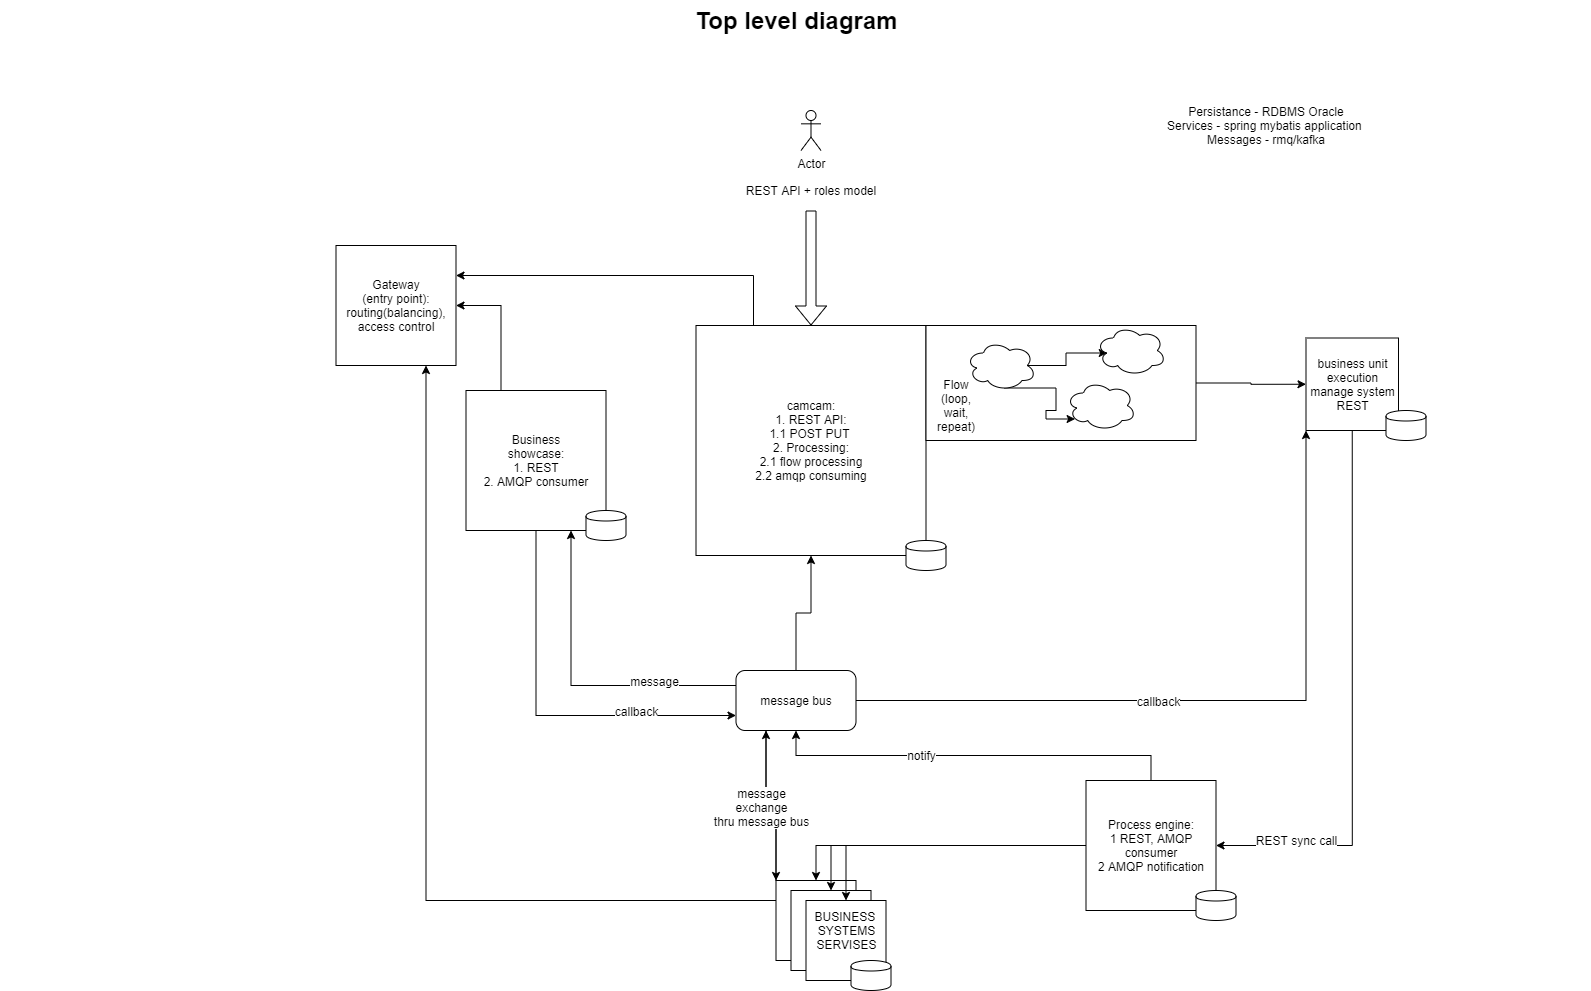

The diagram above was exported from draw.io. Its source (the exported page's mxGraphModel, read from the mxfile embedded in the PNG):
<mxGraphModel dx="3303.5" dy="588" grid="1" gridSize="10" guides="1" tooltips="1" connect="1" arrows="1" fold="1" page="1" pageScale="1.5" pageWidth="1169" pageHeight="826" background="none" math="0" shadow="0">
  <root>
    <mxCell id="0" style=";html=1;" />
    <mxCell id="1" style=";html=1;" parent="0" />
    <mxCell id="10b056a9c633e61c-30" value="Top level diagram" style="text;strokeColor=none;fillColor=none;html=1;fontSize=24;fontStyle=1;verticalAlign=middle;align=center;" parent="1" vertex="1">
      <mxGeometry x="-195" y="70" width="1590" height="40" as="geometry" />
    </mxCell>
    <mxCell id="7mpW5PjtPTbNvlgQuLJR-4" style="edgeStyle=orthogonalEdgeStyle;rounded=0;orthogonalLoop=1;jettySize=auto;html=1;exitX=0.25;exitY=0;exitDx=0;exitDy=0;entryX=1;entryY=0.25;entryDx=0;entryDy=0;" edge="1" parent="1" source="KGn6M69LyovSVx8EjhxA-1" target="7mpW5PjtPTbNvlgQuLJR-2">
      <mxGeometry relative="1" as="geometry" />
    </mxCell>
    <mxCell id="KGn6M69LyovSVx8EjhxA-1" value="camcam:&lt;br&gt;1. REST API:&lt;br&gt;1.1 POST PUT&amp;nbsp;&lt;br&gt;2. Processing:&lt;br&gt;2.1 flow processing&lt;br&gt;2.2 amqp consuming" style="whiteSpace=wrap;html=1;aspect=fixed;" parent="1" vertex="1">
      <mxGeometry x="500" y="395" width="230" height="230" as="geometry" />
    </mxCell>
    <mxCell id="KGn6M69LyovSVx8EjhxA-6" value="" style="shape=flexArrow;endArrow=classic;html=1;entryX=0.5;entryY=0;entryDx=0;entryDy=0;" parent="1" target="KGn6M69LyovSVx8EjhxA-1" edge="1">
      <mxGeometry width="50" height="50" relative="1" as="geometry">
        <mxPoint x="615" y="280" as="sourcePoint" />
        <mxPoint x="1200" y="560" as="targetPoint" />
      </mxGeometry>
    </mxCell>
    <mxCell id="KGn6M69LyovSVx8EjhxA-7" value="REST API + roles model" style="text;html=1;strokeColor=none;fillColor=none;align=center;verticalAlign=middle;whiteSpace=wrap;rounded=0;" parent="1" vertex="1">
      <mxGeometry x="525" y="250" width="180" height="20" as="geometry" />
    </mxCell>
    <mxCell id="KGn6M69LyovSVx8EjhxA-20" style="edgeStyle=orthogonalEdgeStyle;rounded=0;orthogonalLoop=1;jettySize=auto;html=1;exitX=1;exitY=0.5;exitDx=0;exitDy=0;entryX=0;entryY=0.5;entryDx=0;entryDy=0;" parent="1" source="KGn6M69LyovSVx8EjhxA-9" target="KGn6M69LyovSVx8EjhxA-19" edge="1">
      <mxGeometry relative="1" as="geometry" />
    </mxCell>
    <mxCell id="KGn6M69LyovSVx8EjhxA-9" value="" style="rounded=0;whiteSpace=wrap;html=1;" parent="1" vertex="1">
      <mxGeometry x="730" y="395" width="270" height="115" as="geometry" />
    </mxCell>
    <mxCell id="KGn6M69LyovSVx8EjhxA-10" value="Actor" style="shape=umlActor;verticalLabelPosition=bottom;labelBackgroundColor=#ffffff;verticalAlign=top;html=1;outlineConnect=0;" parent="1" vertex="1">
      <mxGeometry x="605" y="180" width="20" height="40" as="geometry" />
    </mxCell>
    <mxCell id="KGn6M69LyovSVx8EjhxA-15" style="edgeStyle=orthogonalEdgeStyle;rounded=0;orthogonalLoop=1;jettySize=auto;html=1;exitX=0.875;exitY=0.5;exitDx=0;exitDy=0;exitPerimeter=0;entryX=0.16;entryY=0.55;entryDx=0;entryDy=0;entryPerimeter=0;" parent="1" source="KGn6M69LyovSVx8EjhxA-11" target="KGn6M69LyovSVx8EjhxA-12" edge="1">
      <mxGeometry relative="1" as="geometry" />
    </mxCell>
    <mxCell id="KGn6M69LyovSVx8EjhxA-17" style="edgeStyle=orthogonalEdgeStyle;rounded=0;orthogonalLoop=1;jettySize=auto;html=1;exitX=0.55;exitY=0.95;exitDx=0;exitDy=0;exitPerimeter=0;entryX=0.13;entryY=0.77;entryDx=0;entryDy=0;entryPerimeter=0;" parent="1" source="KGn6M69LyovSVx8EjhxA-11" target="KGn6M69LyovSVx8EjhxA-16" edge="1">
      <mxGeometry relative="1" as="geometry" />
    </mxCell>
    <mxCell id="KGn6M69LyovSVx8EjhxA-11" value="" style="ellipse;shape=cloud;whiteSpace=wrap;html=1;" parent="1" vertex="1">
      <mxGeometry x="770" y="410" width="70" height="50" as="geometry" />
    </mxCell>
    <mxCell id="KGn6M69LyovSVx8EjhxA-12" value="" style="ellipse;shape=cloud;whiteSpace=wrap;html=1;" parent="1" vertex="1">
      <mxGeometry x="900" y="395" width="70" height="50" as="geometry" />
    </mxCell>
    <mxCell id="KGn6M69LyovSVx8EjhxA-16" value="" style="ellipse;shape=cloud;whiteSpace=wrap;html=1;" parent="1" vertex="1">
      <mxGeometry x="870" y="450" width="70" height="50" as="geometry" />
    </mxCell>
    <mxCell id="KGn6M69LyovSVx8EjhxA-18" value="Flow (loop, wait, repeat)" style="text;html=1;strokeColor=none;fillColor=none;align=center;verticalAlign=middle;whiteSpace=wrap;rounded=0;" parent="1" vertex="1">
      <mxGeometry x="740" y="445" width="40" height="60" as="geometry" />
    </mxCell>
    <mxCell id="KGn6M69LyovSVx8EjhxA-22" style="edgeStyle=orthogonalEdgeStyle;rounded=0;orthogonalLoop=1;jettySize=auto;html=1;exitX=0.5;exitY=1;exitDx=0;exitDy=0;entryX=1;entryY=0.5;entryDx=0;entryDy=0;" parent="1" source="KGn6M69LyovSVx8EjhxA-19" target="KGn6M69LyovSVx8EjhxA-21" edge="1">
      <mxGeometry relative="1" as="geometry" />
    </mxCell>
    <mxCell id="KGn6M69LyovSVx8EjhxA-38" value="REST sync call" style="text;html=1;align=center;verticalAlign=middle;resizable=0;points=[];labelBackgroundColor=#ffffff;" parent="KGn6M69LyovSVx8EjhxA-22" vertex="1" connectable="0">
      <mxGeometry x="0.0716" y="-157" relative="1" as="geometry">
        <mxPoint x="100.71" y="114.98" as="offset" />
      </mxGeometry>
    </mxCell>
    <mxCell id="KGn6M69LyovSVx8EjhxA-19" value="business unit execution&lt;br&gt;manage system&lt;br&gt;REST" style="whiteSpace=wrap;html=1;aspect=fixed;" parent="1" vertex="1">
      <mxGeometry x="1110" y="407.5" width="92.5" height="92.5" as="geometry" />
    </mxCell>
    <mxCell id="KGn6M69LyovSVx8EjhxA-40" style="edgeStyle=orthogonalEdgeStyle;rounded=0;orthogonalLoop=1;jettySize=auto;html=1;exitX=0.5;exitY=0;exitDx=0;exitDy=0;entryX=0.5;entryY=1;entryDx=0;entryDy=0;" parent="1" source="KGn6M69LyovSVx8EjhxA-21" target="KGn6M69LyovSVx8EjhxA-24" edge="1">
      <mxGeometry relative="1" as="geometry" />
    </mxCell>
    <mxCell id="KGn6M69LyovSVx8EjhxA-43" value="notify" style="text;html=1;align=center;verticalAlign=middle;resizable=0;points=[];labelBackgroundColor=#ffffff;" parent="KGn6M69LyovSVx8EjhxA-40" vertex="1" connectable="0">
      <mxGeometry x="0.2578" y="-1" relative="1" as="geometry">
        <mxPoint as="offset" />
      </mxGeometry>
    </mxCell>
    <mxCell id="KGn6M69LyovSVx8EjhxA-49" style="edgeStyle=orthogonalEdgeStyle;rounded=0;orthogonalLoop=1;jettySize=auto;html=1;exitX=0;exitY=0.5;exitDx=0;exitDy=0;entryX=0.5;entryY=0;entryDx=0;entryDy=0;" parent="1" source="KGn6M69LyovSVx8EjhxA-21" target="KGn6M69LyovSVx8EjhxA-46" edge="1">
      <mxGeometry relative="1" as="geometry" />
    </mxCell>
    <mxCell id="KGn6M69LyovSVx8EjhxA-21" value="Process engine:&lt;br&gt;1 REST, AMQP consumer&lt;br&gt;2 AMQP notification" style="whiteSpace=wrap;html=1;aspect=fixed;" parent="1" vertex="1">
      <mxGeometry x="890" y="850" width="130" height="130" as="geometry" />
    </mxCell>
    <mxCell id="KGn6M69LyovSVx8EjhxA-25" style="edgeStyle=orthogonalEdgeStyle;rounded=0;orthogonalLoop=1;jettySize=auto;html=1;exitX=0.5;exitY=0;exitDx=0;exitDy=0;entryX=0.5;entryY=1;entryDx=0;entryDy=0;" parent="1" source="KGn6M69LyovSVx8EjhxA-24" target="KGn6M69LyovSVx8EjhxA-1" edge="1">
      <mxGeometry relative="1" as="geometry" />
    </mxCell>
    <mxCell id="KGn6M69LyovSVx8EjhxA-26" style="edgeStyle=orthogonalEdgeStyle;rounded=0;orthogonalLoop=1;jettySize=auto;html=1;exitX=1;exitY=0.5;exitDx=0;exitDy=0;entryX=0;entryY=1;entryDx=0;entryDy=0;" parent="1" source="KGn6M69LyovSVx8EjhxA-24" target="KGn6M69LyovSVx8EjhxA-19" edge="1">
      <mxGeometry relative="1" as="geometry" />
    </mxCell>
    <mxCell id="KGn6M69LyovSVx8EjhxA-37" value="callback" style="text;html=1;align=center;verticalAlign=middle;resizable=0;points=[];labelBackgroundColor=#ffffff;" parent="KGn6M69LyovSVx8EjhxA-26" vertex="1" connectable="0">
      <mxGeometry x="-0.0271" relative="1" as="geometry">
        <mxPoint x="-48" as="offset" />
      </mxGeometry>
    </mxCell>
    <mxCell id="KGn6M69LyovSVx8EjhxA-30" style="edgeStyle=orthogonalEdgeStyle;rounded=0;orthogonalLoop=1;jettySize=auto;html=1;exitX=0;exitY=0.25;exitDx=0;exitDy=0;entryX=0.75;entryY=1;entryDx=0;entryDy=0;" parent="1" source="KGn6M69LyovSVx8EjhxA-24" target="KGn6M69LyovSVx8EjhxA-29" edge="1">
      <mxGeometry relative="1" as="geometry" />
    </mxCell>
    <mxCell id="KGn6M69LyovSVx8EjhxA-35" value="message" style="text;html=1;align=center;verticalAlign=middle;resizable=0;points=[];labelBackgroundColor=#ffffff;" parent="KGn6M69LyovSVx8EjhxA-30" vertex="1" connectable="0">
      <mxGeometry x="0.0217" y="-4" relative="1" as="geometry">
        <mxPoint x="81" y="-1" as="offset" />
      </mxGeometry>
    </mxCell>
    <mxCell id="KGn6M69LyovSVx8EjhxA-60" style="edgeStyle=orthogonalEdgeStyle;rounded=0;orthogonalLoop=1;jettySize=auto;html=1;exitX=0.25;exitY=1;exitDx=0;exitDy=0;entryX=0;entryY=0;entryDx=0;entryDy=0;" parent="1" source="KGn6M69LyovSVx8EjhxA-24" target="KGn6M69LyovSVx8EjhxA-46" edge="1">
      <mxGeometry relative="1" as="geometry" />
    </mxCell>
    <mxCell id="KGn6M69LyovSVx8EjhxA-24" value="message bus" style="rounded=1;whiteSpace=wrap;html=1;" parent="1" vertex="1">
      <mxGeometry x="540" y="740" width="120" height="60" as="geometry" />
    </mxCell>
    <mxCell id="KGn6M69LyovSVx8EjhxA-31" style="edgeStyle=orthogonalEdgeStyle;rounded=0;orthogonalLoop=1;jettySize=auto;html=1;exitX=0.5;exitY=1;exitDx=0;exitDy=0;entryX=0;entryY=0.75;entryDx=0;entryDy=0;" parent="1" source="KGn6M69LyovSVx8EjhxA-29" target="KGn6M69LyovSVx8EjhxA-24" edge="1">
      <mxGeometry relative="1" as="geometry" />
    </mxCell>
    <mxCell id="KGn6M69LyovSVx8EjhxA-36" value="callback" style="text;html=1;align=center;verticalAlign=middle;resizable=0;points=[];labelBackgroundColor=#ffffff;" parent="KGn6M69LyovSVx8EjhxA-31" vertex="1" connectable="0">
      <mxGeometry x="-0.1053" y="7" relative="1" as="geometry">
        <mxPoint x="93" y="8" as="offset" />
      </mxGeometry>
    </mxCell>
    <mxCell id="7mpW5PjtPTbNvlgQuLJR-5" style="edgeStyle=orthogonalEdgeStyle;rounded=0;orthogonalLoop=1;jettySize=auto;html=1;exitX=0.25;exitY=0;exitDx=0;exitDy=0;entryX=1;entryY=0.5;entryDx=0;entryDy=0;" edge="1" parent="1" source="KGn6M69LyovSVx8EjhxA-29" target="7mpW5PjtPTbNvlgQuLJR-2">
      <mxGeometry relative="1" as="geometry" />
    </mxCell>
    <mxCell id="KGn6M69LyovSVx8EjhxA-29" value="Business&lt;br&gt;showcase:&lt;br&gt;1. REST&lt;br&gt;2. AMQP consumer" style="whiteSpace=wrap;html=1;aspect=fixed;" parent="1" vertex="1">
      <mxGeometry x="270" y="460" width="140" height="140" as="geometry" />
    </mxCell>
    <mxCell id="KGn6M69LyovSVx8EjhxA-58" style="edgeStyle=orthogonalEdgeStyle;rounded=0;orthogonalLoop=1;jettySize=auto;html=1;exitX=0;exitY=0;exitDx=0;exitDy=0;entryX=0.25;entryY=1;entryDx=0;entryDy=0;" parent="1" source="KGn6M69LyovSVx8EjhxA-46" target="KGn6M69LyovSVx8EjhxA-24" edge="1">
      <mxGeometry relative="1" as="geometry" />
    </mxCell>
    <mxCell id="KGn6M69LyovSVx8EjhxA-61" value="message&lt;br&gt;exchange&lt;br&gt;thru message bus" style="text;html=1;align=center;verticalAlign=middle;resizable=0;points=[];labelBackgroundColor=#ffffff;" parent="KGn6M69LyovSVx8EjhxA-58" vertex="1" connectable="0">
      <mxGeometry x="0.2" y="1" relative="1" as="geometry">
        <mxPoint x="-4" y="12" as="offset" />
      </mxGeometry>
    </mxCell>
    <mxCell id="7mpW5PjtPTbNvlgQuLJR-6" style="edgeStyle=orthogonalEdgeStyle;rounded=0;orthogonalLoop=1;jettySize=auto;html=1;exitX=0;exitY=0.25;exitDx=0;exitDy=0;entryX=0.75;entryY=1;entryDx=0;entryDy=0;" edge="1" parent="1" source="KGn6M69LyovSVx8EjhxA-46" target="7mpW5PjtPTbNvlgQuLJR-2">
      <mxGeometry relative="1" as="geometry" />
    </mxCell>
    <mxCell id="KGn6M69LyovSVx8EjhxA-46" value="" style="whiteSpace=wrap;html=1;aspect=fixed;" parent="1" vertex="1">
      <mxGeometry x="580" y="950" width="80" height="80" as="geometry" />
    </mxCell>
    <mxCell id="KGn6M69LyovSVx8EjhxA-47" value="" style="whiteSpace=wrap;html=1;aspect=fixed;" parent="1" vertex="1">
      <mxGeometry x="595" y="960" width="80" height="80" as="geometry" />
    </mxCell>
    <mxCell id="KGn6M69LyovSVx8EjhxA-48" value="" style="whiteSpace=wrap;html=1;aspect=fixed;" parent="1" vertex="1">
      <mxGeometry x="610" y="970" width="80" height="80" as="geometry" />
    </mxCell>
    <mxCell id="KGn6M69LyovSVx8EjhxA-51" style="edgeStyle=orthogonalEdgeStyle;rounded=0;orthogonalLoop=1;jettySize=auto;html=1;exitX=0;exitY=0.5;exitDx=0;exitDy=0;entryX=0.5;entryY=0;entryDx=0;entryDy=0;" parent="1" source="KGn6M69LyovSVx8EjhxA-21" target="KGn6M69LyovSVx8EjhxA-47" edge="1">
      <mxGeometry relative="1" as="geometry" />
    </mxCell>
    <mxCell id="KGn6M69LyovSVx8EjhxA-52" style="edgeStyle=orthogonalEdgeStyle;rounded=0;orthogonalLoop=1;jettySize=auto;html=1;exitX=0;exitY=0.5;exitDx=0;exitDy=0;entryX=0.5;entryY=0;entryDx=0;entryDy=0;" parent="1" source="KGn6M69LyovSVx8EjhxA-21" target="KGn6M69LyovSVx8EjhxA-48" edge="1">
      <mxGeometry relative="1" as="geometry" />
    </mxCell>
    <mxCell id="KGn6M69LyovSVx8EjhxA-63" value="" style="shape=cylinder;whiteSpace=wrap;html=1;boundedLbl=1;backgroundOutline=1;" parent="1" vertex="1">
      <mxGeometry x="390" y="580" width="40" height="30" as="geometry" />
    </mxCell>
    <mxCell id="KGn6M69LyovSVx8EjhxA-64" value="" style="shape=cylinder;whiteSpace=wrap;html=1;boundedLbl=1;backgroundOutline=1;" parent="1" vertex="1">
      <mxGeometry x="710" y="610" width="40" height="30" as="geometry" />
    </mxCell>
    <mxCell id="KGn6M69LyovSVx8EjhxA-65" value="" style="shape=cylinder;whiteSpace=wrap;html=1;boundedLbl=1;backgroundOutline=1;" parent="1" vertex="1">
      <mxGeometry x="1190" y="480" width="40" height="30" as="geometry" />
    </mxCell>
    <mxCell id="KGn6M69LyovSVx8EjhxA-66" value="" style="shape=cylinder;whiteSpace=wrap;html=1;boundedLbl=1;backgroundOutline=1;" parent="1" vertex="1">
      <mxGeometry x="1000" y="960" width="40" height="30" as="geometry" />
    </mxCell>
    <mxCell id="KGn6M69LyovSVx8EjhxA-71" value="" style="shape=cylinder;whiteSpace=wrap;html=1;boundedLbl=1;backgroundOutline=1;" parent="1" vertex="1">
      <mxGeometry x="655" y="1030" width="40" height="30" as="geometry" />
    </mxCell>
    <mxCell id="KGn6M69LyovSVx8EjhxA-72" value="BUSINESS &lt;br&gt;SYSTEMS&lt;br&gt;SERVISES" style="text;html=1;align=center;verticalAlign=middle;resizable=0;points=[];autosize=1;" parent="1" vertex="1">
      <mxGeometry x="610" y="975" width="80" height="50" as="geometry" />
    </mxCell>
    <mxCell id="7mpW5PjtPTbNvlgQuLJR-1" value="Persistance - RDBMS Oracle&lt;br&gt;Services - spring mybatis application&amp;nbsp;&lt;br&gt;Messages - rmq/kafka" style="text;html=1;strokeColor=none;fillColor=none;align=center;verticalAlign=middle;whiteSpace=wrap;rounded=0;" vertex="1" parent="1">
      <mxGeometry x="960" y="160" width="220" height="70" as="geometry" />
    </mxCell>
    <mxCell id="7mpW5PjtPTbNvlgQuLJR-2" value="Gateway&lt;br&gt;(entry point):&lt;br&gt;routing(balancing),&lt;br&gt;access control" style="whiteSpace=wrap;html=1;aspect=fixed;" vertex="1" parent="1">
      <mxGeometry x="140" y="315" width="120" height="120" as="geometry" />
    </mxCell>
  </root>
</mxGraphModel>